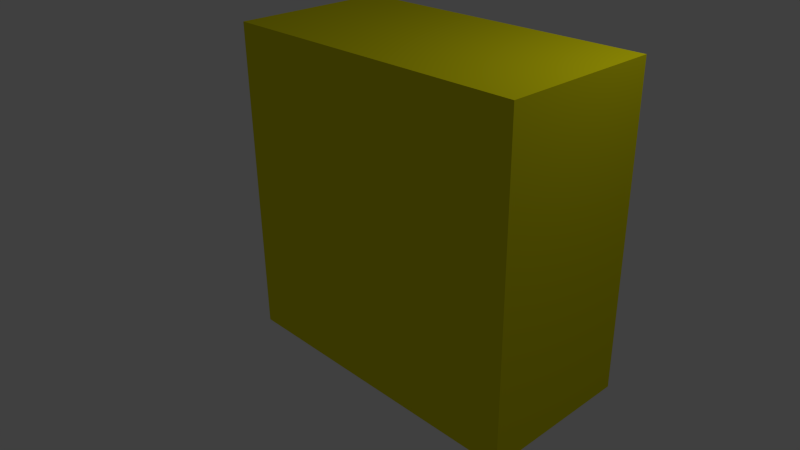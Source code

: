 # Source: carr_.blend  (saved by Blender 2.74.0; exported with 4.5.12 LTS)
import bpy
from mathutils import Matrix  # noqa: F401  (used for matrix-valued properties, if any)

bpy.ops.wm.read_factory_settings(use_empty=True)
scene = bpy.context.scene
scene.name = 'Scene'

# ---- collections
col_collection_1 = bpy.data.collections.new('Collection 1'); scene.collection.children.link(col_collection_1)

# ---- materials (node trees are filled in below, after node groups)
mat_material_002 = bpy.data.materials.new('Material.002')
mat_material_002.alpha_threshold = 0.0
mat_material_002.use_transparent_shadow = False
mat_material_002.diffuse_color = (0.7991, 0.7454, 0.005605, 1.0)
mat_material_002.roughness = 0.5
mat_material_003 = bpy.data.materials.new('Material.003')
mat_material_003.alpha_threshold = 0.0
mat_material_003.use_transparent_shadow = False
mat_material_003.diffuse_color = (0.7991, 0.7454, 0.005605, 1.0)
mat_material_003.roughness = 0.5
mat_material_001 = bpy.data.materials.new('Material.001')
mat_material_001.alpha_threshold = 0.0
mat_material_001.use_transparent_shadow = False
mat_material_001.diffuse_color = (0.7991, 0.7454, 0.005605, 1.0)
mat_material_001.roughness = 0.5
mat_material = bpy.data.materials.new('Material')
mat_material.alpha_threshold = 0.0
mat_material.use_transparent_shadow = False
mat_material.preview_render_type = 'CUBE'
mat_material.diffuse_color = (0.7991, 0.7454, 0.005605, 1.0)
mat_material.roughness = 0.5
mat_material.line_color = (0.0, 0.0, 0.0, 1.0)

# ---- material node trees

# ---- world
world_world = bpy.data.worlds.new('World'); scene.world = world_world
world_world.color = (0.05088, 0.05088, 0.05088)
world_world.use_sun_shadow = False
world_world.sun_shadow_jitter_overblur = 0.0
world_world.cycles.sampling_method = 'MANUAL'
world_world.cycles.sample_map_resolution = 256

# ---- cameras
cam_camera = bpy.data.cameras.new('Camera')
cam_camera.clip_end = 100.0
cam_camera.lens = 35.0
cam_camera.sensor_width = 32.0
cam_camera.sensor_height = 18.0
cam_camera.ortho_scale = 7.314
cam_camera.dof.focus_distance = 0.0
cam_camera.dof.aperture_fstop = 128.0

# ---- lights
light_lamp = bpy.data.lights.new('Lamp', 'POINT')
light_lamp.transmission_factor = 0.0
light_lamp.cutoff_distance = 30.0
light_lamp.energy = 100.0
light_lamp.shadow_buffer_clip_start = 1.001
light_lamp.shadow_soft_size = 0.1
light_lamp.shadow_maximum_resolution = 0.006
light_lamp.use_absolute_resolution = True
light_lamp.cycles.use_multiple_importance_sampling = False

# ---- meshes
me_cube_003 = bpy.data.meshes.new('Cube.003')
me_cube_003.from_pydata([(-1.0, -1.0, -1.0), (-1.0, -1.0, 1.0), (-1.0, 1.0, -1.0), (-1.0, 1.0, 1.0), (1.0, -1.0, -1.0), (1.0, -1.0, 1.0), (1.0, 1.0, -1.0), (1.0, 1.0, 1.0)], [], [(1, 3, 2, 0), (3, 7, 6, 2), (7, 5, 4, 6), (5, 1, 0, 4), (0, 2, 6, 4), (5, 7, 3, 1)])
me_cube_003.materials.append(mat_material_002)
me_cube_003.use_remesh_preserve_volume = False
me_cube_003.use_remesh_preserve_attributes = False
me_cube_003.use_mirror_vertex_groups = False
me_cube_003.update()
me_cube_002 = bpy.data.meshes.new('Cube.002')
me_cube_002.from_pydata([(-1.0, -1.0, -1.0), (-1.0, -1.0, 1.0), (-1.0, 1.0, -1.0), (-1.0, 1.0, 1.0), (1.0, -1.0, -1.0), (1.0, -1.0, 1.0), (1.0, 1.0, -1.0), (1.0, 1.0, 1.0)], [], [(1, 3, 2, 0), (3, 7, 6, 2), (7, 5, 4, 6), (5, 1, 0, 4), (0, 2, 6, 4), (5, 7, 3, 1)])
me_cube_002.materials.append(mat_material_003)
me_cube_002.use_remesh_preserve_volume = False
me_cube_002.use_remesh_preserve_attributes = False
me_cube_002.use_mirror_vertex_groups = False
me_cube_002.update()
me_cube_001 = bpy.data.meshes.new('Cube.001')
me_cube_001.from_pydata([(-1.0, -1.0, -1.0), (-1.0, -1.0, 1.0), (-1.0, 1.0, -1.0), (-1.0, 1.0, 1.0), (1.0, -1.0, -1.0), (1.0, -1.0, 1.0), (1.0, 1.0, -1.0), (1.0, 1.0, 1.0)], [], [(1, 3, 2, 0), (3, 7, 6, 2), (7, 5, 4, 6), (5, 1, 0, 4), (0, 2, 6, 4), (5, 7, 3, 1)])
me_cube_001.materials.append(mat_material_001)
me_cube_001.use_remesh_preserve_volume = False
me_cube_001.use_remesh_preserve_attributes = False
me_cube_001.use_mirror_vertex_groups = False
me_cube_001.update()
me_cube = bpy.data.meshes.new('Cube')
me_cube.from_pydata([(1.0, 1.0, -1.0), (1.0, -1.0, -1.0), (-1.0, -1.0, -1.0), (-1.0, 1.0, -1.0), (1.0, 1.0, 1.0), (1.0, -1.0, 1.0), (-1.0, -1.0, 1.0), (-1.0, 1.0, 1.0)], [], [(0, 1, 2, 3), (4, 7, 6, 5), (0, 4, 5, 1), (1, 5, 6, 2), (2, 6, 7, 3), (4, 0, 3, 7)])
me_cube.materials.append(mat_material)
me_cube.use_remesh_preserve_volume = False
me_cube.use_remesh_preserve_attributes = False
me_cube.use_mirror_vertex_groups = False
me_cube.update()

# ---- objects
ob_cube_003 = bpy.data.objects.new('Cube.003', me_cube_003)
ob_cube_002 = bpy.data.objects.new('Cube.002', me_cube_002)
ob_cube_001 = bpy.data.objects.new('Cube.001', me_cube_001)
ob_cube = bpy.data.objects.new('Cube', me_cube)
ob_lamp = bpy.data.objects.new('Lamp', light_lamp)
ob_camera = bpy.data.objects.new('Camera', cam_camera)

# ---- transforms, parenting, visibility, modifiers, constraints
ob_cube_003.location = (2.0, 0.0, 2.0)
ob_cube_003.lineart.crease_threshold = 0.0
ob_cube_002.location = (2.0, 0.0, 0.0)
ob_cube_002.lineart.crease_threshold = 0.0
ob_cube_001.location = (0.0, 0.0, 2.0)
ob_cube_001.lineart.crease_threshold = 0.0
ob_cube.location = (0.0, 0.0, 0.0)
ob_cube.lock_rotations_4d = False
ob_cube.empty_display_type = 'ARROWS'
ob_cube.lineart.crease_threshold = 0.0
ob_lamp.location = (4.076, 1.005, 5.904)
ob_lamp.rotation_euler = (0.6503, 0.05522, 1.866)
ob_lamp.lock_rotations_4d = False
ob_lamp.empty_display_type = 'ARROWS'
ob_lamp.color = (0.0, 0.0, 0.0, 0.0)
ob_lamp.lineart.crease_threshold = 0.0
ob_camera.location = (7.481, -6.508, 5.344)
ob_camera.rotation_euler = (1.109, 0.01082, 0.8149)
ob_camera.lock_rotations_4d = False
ob_camera.empty_display_type = 'ARROWS'
ob_camera.color = (0.0, 0.0, 0.0, 0.0)
ob_camera.display_type = 'WIRE'
ob_camera.lineart.crease_threshold = 0.0

# ---- collection membership
col_collection_1.objects.link(ob_cube_003)
col_collection_1.objects.link(ob_cube_002)
col_collection_1.objects.link(ob_cube_001)
col_collection_1.objects.link(ob_cube)
col_collection_1.objects.link(ob_lamp)
col_collection_1.objects.link(ob_camera)

# ---- scene / render settings (as saved in the file)
scene.camera = ob_camera
scene.frame_start = 1; scene.frame_end = 250; scene.frame_set(1)
scene.render.engine = 'BLENDER_EEVEE_NEXT'
scene.render.resolution_percentage = 50
scene.render.dither_intensity = 0.0
scene.cycles.use_denoising = False
scene.cycles.samples = 10
scene.cycles.sampling_pattern = 'TABULATED_SOBOL'
scene.cycles.light_sampling_threshold = 0.0
scene.cycles.use_adaptive_sampling = False
scene.cycles.use_light_tree = False
scene.cycles.blur_glossy = 0.0
scene.cycles.pixel_filter_type = 'GAUSSIAN'
scene.cycles.sample_clamp_indirect = 0.0
scene.view_settings.view_transform = 'Standard'
bpy.context.view_layer.update()

